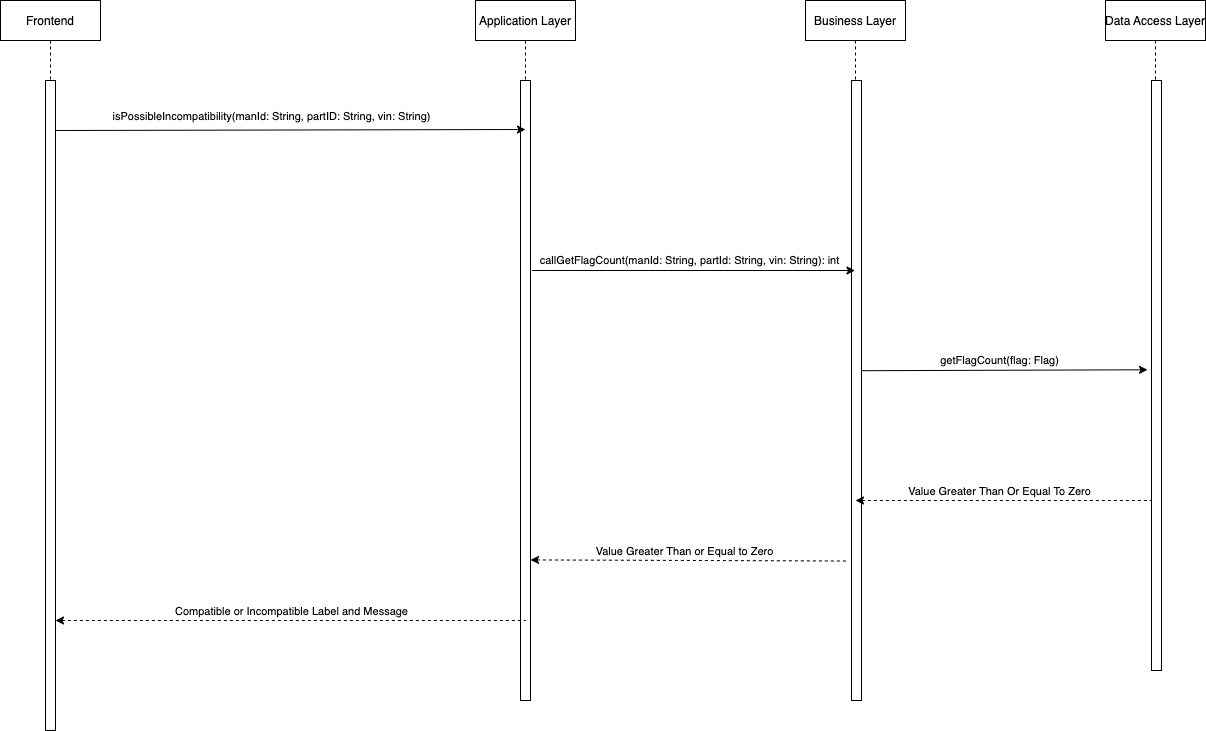

The diagram above was exported from draw.io. Its source (the exported page's mxGraphModel, read from the mxfile embedded in the PNG):
<mxGraphModel dx="1426" dy="708" grid="1" gridSize="10" guides="1" tooltips="1" connect="1" arrows="1" fold="1" page="1" pageScale="1" pageWidth="850" pageHeight="1100" math="0" shadow="0">
  <root>
    <mxCell id="MWD_Kha4VBXo-b0gzFpg-0" />
    <mxCell id="MWD_Kha4VBXo-b0gzFpg-1" parent="MWD_Kha4VBXo-b0gzFpg-0" />
    <mxCell id="dTFlljY7ZmGjc4Wx6QQb-0" value="Frontend" style="shape=umlLifeline;perimeter=lifelinePerimeter;container=1;collapsible=0;recursiveResize=0;rounded=0;shadow=0;strokeWidth=1;" parent="MWD_Kha4VBXo-b0gzFpg-1" vertex="1">
      <mxGeometry x="335" y="100" width="100" height="730" as="geometry" />
    </mxCell>
    <mxCell id="dTFlljY7ZmGjc4Wx6QQb-1" value="" style="points=[];perimeter=orthogonalPerimeter;rounded=0;shadow=0;strokeWidth=1;" parent="dTFlljY7ZmGjc4Wx6QQb-0" vertex="1">
      <mxGeometry x="45" y="80" width="10" height="650" as="geometry" />
    </mxCell>
    <mxCell id="dTFlljY7ZmGjc4Wx6QQb-22" value="Application Layer" style="shape=umlLifeline;perimeter=lifelinePerimeter;container=1;collapsible=0;recursiveResize=0;rounded=0;shadow=0;strokeWidth=1;" parent="MWD_Kha4VBXo-b0gzFpg-1" vertex="1">
      <mxGeometry x="810" y="100" width="100" height="700" as="geometry" />
    </mxCell>
    <mxCell id="dTFlljY7ZmGjc4Wx6QQb-23" value="" style="points=[];perimeter=orthogonalPerimeter;rounded=0;shadow=0;strokeWidth=1;" parent="dTFlljY7ZmGjc4Wx6QQb-22" vertex="1">
      <mxGeometry x="45" y="80" width="10" height="620" as="geometry" />
    </mxCell>
    <mxCell id="dTFlljY7ZmGjc4Wx6QQb-26" value="" style="endArrow=classic;html=1;rounded=0;labelBackgroundColor=none;" parent="MWD_Kha4VBXo-b0gzFpg-1" edge="1">
      <mxGeometry width="50" height="50" relative="1" as="geometry">
        <mxPoint x="390" y="230" as="sourcePoint" />
        <mxPoint x="860" y="229" as="targetPoint" />
      </mxGeometry>
    </mxCell>
    <mxCell id="dTFlljY7ZmGjc4Wx6QQb-27" value="isPossibleIncompatibility(manId: String, partID: String, vin: String)" style="edgeLabel;html=1;align=center;verticalAlign=middle;resizable=0;points=[];" parent="dTFlljY7ZmGjc4Wx6QQb-26" connectable="0" vertex="1">
      <mxGeometry x="0.0591" y="-1" relative="1" as="geometry">
        <mxPoint x="-34" y="-15" as="offset" />
      </mxGeometry>
    </mxCell>
    <mxCell id="dTFlljY7ZmGjc4Wx6QQb-28" value="Business Layer" style="shape=umlLifeline;perimeter=lifelinePerimeter;container=1;collapsible=0;recursiveResize=0;rounded=0;shadow=0;strokeWidth=1;" parent="MWD_Kha4VBXo-b0gzFpg-1" vertex="1">
      <mxGeometry x="1140" y="100" width="100" height="700" as="geometry" />
    </mxCell>
    <mxCell id="dTFlljY7ZmGjc4Wx6QQb-29" value="" style="points=[];perimeter=orthogonalPerimeter;rounded=0;shadow=0;strokeWidth=1;" parent="dTFlljY7ZmGjc4Wx6QQb-28" vertex="1">
      <mxGeometry x="46" y="80" width="10" height="620" as="geometry" />
    </mxCell>
    <mxCell id="dTFlljY7ZmGjc4Wx6QQb-30" value="" style="endArrow=classic;html=1;rounded=0;labelBackgroundColor=none;" parent="MWD_Kha4VBXo-b0gzFpg-1" target="dTFlljY7ZmGjc4Wx6QQb-28" edge="1">
      <mxGeometry width="50" height="50" relative="1" as="geometry">
        <mxPoint x="866.5" y="369.9999999999998" as="sourcePoint" />
        <mxPoint x="1170" y="369" as="targetPoint" />
      </mxGeometry>
    </mxCell>
    <mxCell id="dTFlljY7ZmGjc4Wx6QQb-31" value="callGetFlagCount(manId: String, partId: String, vin: String): int" style="edgeLabel;html=1;align=center;verticalAlign=middle;resizable=0;points=[];" parent="dTFlljY7ZmGjc4Wx6QQb-30" connectable="0" vertex="1">
      <mxGeometry x="0.0591" y="-1" relative="1" as="geometry">
        <mxPoint x="-14" y="-11" as="offset" />
      </mxGeometry>
    </mxCell>
    <mxCell id="dTFlljY7ZmGjc4Wx6QQb-34" value="" style="endArrow=classic;html=1;rounded=0;labelBackgroundColor=none;entryX=-0.4;entryY=0.812;entryDx=0;entryDy=0;entryPerimeter=0;" parent="MWD_Kha4VBXo-b0gzFpg-1" edge="1">
      <mxGeometry width="50" height="50" relative="1" as="geometry">
        <mxPoint x="1196" y="470.2" as="sourcePoint" />
        <mxPoint x="1482" y="469.28000000000014" as="targetPoint" />
      </mxGeometry>
    </mxCell>
    <mxCell id="dTFlljY7ZmGjc4Wx6QQb-35" value="getFlagCount(flag: Flag)" style="edgeLabel;html=1;align=center;verticalAlign=middle;resizable=0;points=[];" parent="dTFlljY7ZmGjc4Wx6QQb-34" connectable="0" vertex="1">
      <mxGeometry x="0.0591" y="-1" relative="1" as="geometry">
        <mxPoint x="-14" y="-11" as="offset" />
      </mxGeometry>
    </mxCell>
    <mxCell id="dTFlljY7ZmGjc4Wx6QQb-36" value="Data Access Layer" style="shape=umlLifeline;perimeter=lifelinePerimeter;container=1;collapsible=0;recursiveResize=0;rounded=0;shadow=0;strokeWidth=1;" parent="MWD_Kha4VBXo-b0gzFpg-1" vertex="1">
      <mxGeometry x="1440" y="100" width="100" height="670" as="geometry" />
    </mxCell>
    <mxCell id="dTFlljY7ZmGjc4Wx6QQb-37" value="" style="points=[];perimeter=orthogonalPerimeter;rounded=0;shadow=0;strokeWidth=1;" parent="dTFlljY7ZmGjc4Wx6QQb-36" vertex="1">
      <mxGeometry x="46" y="80" width="10" height="590" as="geometry" />
    </mxCell>
    <mxCell id="dTFlljY7ZmGjc4Wx6QQb-38" value="" style="endArrow=none;html=1;rounded=0;labelBackgroundColor=none;entryX=-0.4;entryY=0.812;entryDx=0;entryDy=0;entryPerimeter=0;endFill=0;startArrow=classic;startFill=1;dashed=1;" parent="MWD_Kha4VBXo-b0gzFpg-1" edge="1">
      <mxGeometry width="50" height="50" relative="1" as="geometry">
        <mxPoint x="1190" y="600" as="sourcePoint" />
        <mxPoint x="1486" y="600" as="targetPoint" />
      </mxGeometry>
    </mxCell>
    <mxCell id="dTFlljY7ZmGjc4Wx6QQb-39" value="Value Greater Than Or Equal To Zero" style="edgeLabel;html=1;align=center;verticalAlign=middle;resizable=0;points=[];" parent="dTFlljY7ZmGjc4Wx6QQb-38" connectable="0" vertex="1">
      <mxGeometry x="0.0591" y="-1" relative="1" as="geometry">
        <mxPoint x="-14" y="-11" as="offset" />
      </mxGeometry>
    </mxCell>
    <mxCell id="dTFlljY7ZmGjc4Wx6QQb-40" value="" style="endArrow=none;html=1;rounded=0;labelBackgroundColor=none;dashed=1;endFill=0;startArrow=classic;startFill=1;entryX=-0.233;entryY=0.905;entryDx=0;entryDy=0;entryPerimeter=0;" parent="MWD_Kha4VBXo-b0gzFpg-1" edge="1">
      <mxGeometry width="50" height="50" relative="1" as="geometry">
        <mxPoint x="865" y="659.42" as="sourcePoint" />
        <mxPoint x="1182.17" y="660.5199999999999" as="targetPoint" />
      </mxGeometry>
    </mxCell>
    <mxCell id="dTFlljY7ZmGjc4Wx6QQb-41" value="Value Greater Than or Equal to Zero" style="edgeLabel;html=1;align=center;verticalAlign=middle;resizable=0;points=[];" parent="dTFlljY7ZmGjc4Wx6QQb-40" connectable="0" vertex="1">
      <mxGeometry x="0.0591" y="-1" relative="1" as="geometry">
        <mxPoint x="-14" y="-11" as="offset" />
      </mxGeometry>
    </mxCell>
    <mxCell id="dTFlljY7ZmGjc4Wx6QQb-42" value="" style="endArrow=none;html=1;rounded=0;labelBackgroundColor=none;dashed=1;endFill=0;startArrow=classic;startFill=1;" parent="MWD_Kha4VBXo-b0gzFpg-1" edge="1">
      <mxGeometry width="50" height="50" relative="1" as="geometry">
        <mxPoint x="390" y="720" as="sourcePoint" />
        <mxPoint x="860" y="720" as="targetPoint" />
      </mxGeometry>
    </mxCell>
    <mxCell id="dTFlljY7ZmGjc4Wx6QQb-43" value="Compatible or Incompatible Label and Message" style="edgeLabel;html=1;align=center;verticalAlign=middle;resizable=0;points=[];" parent="dTFlljY7ZmGjc4Wx6QQb-42" connectable="0" vertex="1">
      <mxGeometry x="0.0591" y="-1" relative="1" as="geometry">
        <mxPoint x="-14" y="-11" as="offset" />
      </mxGeometry>
    </mxCell>
  </root>
</mxGraphModel>